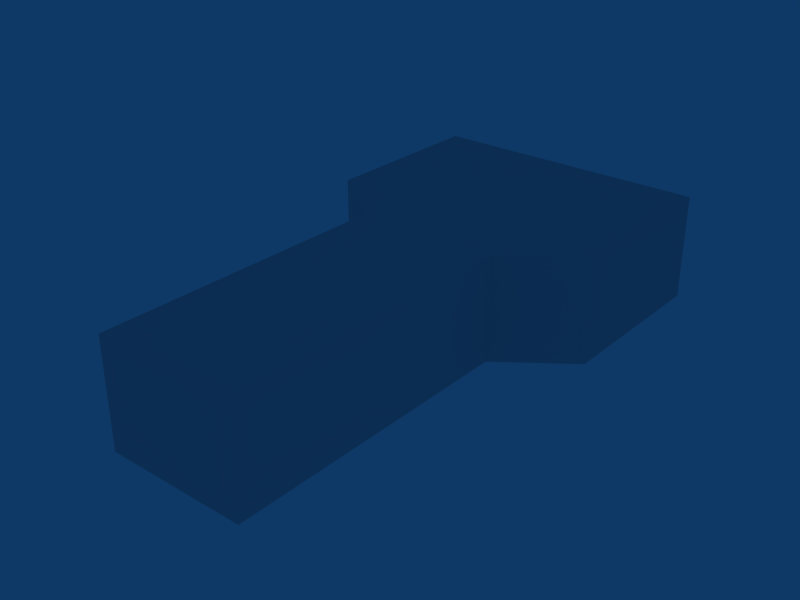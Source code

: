 # Source: tut_move0.blend  (saved by Blender 2.59.0; exported with 4.5.12 LTS)
import bpy
from mathutils import Matrix  # noqa: F401  (used for matrix-valued properties, if any)

bpy.ops.wm.read_factory_settings(use_empty=True)
scene = bpy.context.scene
scene.name = 'tut_move0'

# ---- collections
col_collection_1 = bpy.data.collections.new('Collection 1'); scene.collection.children.link(col_collection_1)

# ---- materials (node trees are filled in below, after node groups)
mat_material = bpy.data.materials.new('Material')
mat_material.alpha_threshold = 0.0
mat_material.roughness = 0.5
mat_material.line_color = (0.0, 0.0, 0.0, 1.0)

# ---- material node trees

# ---- world
world_world = bpy.data.worlds.new('World'); scene.world = world_world
world_world.color = (0.05656, 0.2208, 0.4)
world_world.use_sun_shadow = False
world_world.sun_shadow_jitter_overblur = 0.0
world_world.cycles.sampling_method = 'MANUAL'
world_world.cycles.sample_map_resolution = 256

# ---- lights
light_lamp = bpy.data.lights.new('Lamp', 'POINT')
light_lamp.transmission_factor = 0.0
light_lamp.energy = 133.8
light_lamp.shadow_buffer_clip_start = 0.5
light_lamp.shadow_soft_size = 1.0
light_lamp.shadow_maximum_resolution = 0.006
light_lamp.use_absolute_resolution = True
light_lamp.cycles.use_multiple_importance_sampling = False

# ---- meshes
me_tut_move0 = bpy.data.meshes.new('tut_move0')
me_tut_move0.from_pydata([(-8.0, 16.0, -1.717e-06), (-8.0, 16.0, 6.0), (-8.0, 26.0, 2.098e-06), (-8.0, 26.0, 6.0), (-4.0, -4.0, 0.0), (-4.0, -4.0, 6.0), (-4.0, 13.0, 0.0), (-4.0, 16.0, 0.0), (-4.0, 13.0, 6.0), (-4.0, 16.0, 6.0), (-4.0, 26.0, 3.815e-06), (-4.0, 26.0, 6.0), (4.0, -4.0, 0.0), (4.0, -4.0, 6.0), (4.0, 13.0, 0.0), (4.0, 16.0, 0.0), (4.0, 13.0, 6.0), (4.0, 16.0, 6.0), (4.0, 26.0, 3.815e-06), (4.0, 26.0, 6.0), (8.0, 16.0, -1.526e-06), (8.0, 16.0, 6.0), (8.0, 26.0, 2.289e-06), (8.0, 26.0, 6.0)], [], [(12, 4, 5, 13), (17, 9, 11, 19), (7, 15, 18, 10), (10, 18, 19, 11), (11, 9, 1, 3), (10, 11, 3, 2), (2, 0, 7, 10), (1, 0, 2, 3), (18, 15, 20, 22), (19, 18, 22, 23), (17, 19, 23, 21), (20, 21, 23, 22), (14, 15, 7, 6), (6, 4, 12, 14), (17, 16, 8, 9), (16, 13, 5, 8), (14, 12, 13, 16), (4, 6, 8, 5), (6, 0, 1, 8), (21, 20, 14, 16), (15, 14, 20), (17, 21, 16), (7, 0, 6), (9, 8, 1)])
_uv = me_tut_move0.uv_layers.new(name='UVTex')
_uv.uv.foreach_set('vector', [0.5, 0.5, -3.5, 0.5, -3.5, 3.5, 0.5, 3.5, 0.5, 0.5, -3.5, 0.5, -3.5, 5.5, 0.5, 5.5, 0.5, 0.5, 4.5, 0.5, 4.5, 5.5, 0.5, 5.5, 0.5, 0.5, 4.5, 0.5, 4.5, 3.5, 0.5, 3.5, 0.5, 0.5, 0.5, -4.5, -1.5, -4.5, -1.5, 0.5, 0.5, 0.5, 0.5, 3.5, -1.5, 3.5, -1.5, 0.5, 0.5, 0.5, 0.5, -4.5, 2.5, -4.5, 2.5, 0.5, 0.5, 0.5, 0.5, -2.5, 5.5, -2.5, 5.5, 0.5, 0.5, 0.5, 0.5, -4.5, 2.5, -4.5, 2.5, 0.5, 0.5, 0.5, 0.5, -2.5, 2.5, -2.5, 2.5, 0.5, 0.5, 0.5, 0.5, 5.5, 2.5, 5.5, 2.5, 0.5, 0.5, 0.5, 0.5, 3.5, 5.5, 3.5, 5.5, 0.5, 0.5, 0.0, 0.5, 1.5, -3.5, 1.5, -3.5, 1.907e-06, 0.5, 1.907e-06, 0.5, -8.5, 4.5, -8.5, 4.5, 0.0, 0.5, 0.5, 0.5, -1.0, -3.5, -1.0, -3.5, 0.5, 0.5, 1.0, 0.5, -7.5, -3.5, -7.5, -3.5, 1.0, 0.0, 0.5, -8.5, 0.5, -8.5, 3.5, -1.907e-06, 3.5, 0.5, 0.5, 9.0, 0.5, 9.0, 3.5, 0.5, 3.5, 0.5, 0.5, -1.5, 0.5, -1.5, 3.5, 0.5, 3.5, 0.5, 0.5, 0.5, -2.5, -1.5, -2.5, -1.5, 0.5, 0.5, 0.5, 0.5, -1.0, 2.5, 0.5, 0.5, 0.5, 2.5, 0.5, 0.5, -1.0, 0.5, 0.5, -1.5, 0.5, 0.5, -1.0, 0.5, 0.5, 0.5, -1.0, -1.5, 0.5])
_uv.active_render = True
_uv = me_tut_move0.uv_layers.new(name='lightmap')
_uv.uv.foreach_set('vector', [0.7223, 0.1868, 0.5505, 0.1868, 0.5505, 0.3586, 0.7223, 0.3586, 0.1768, 0.1868, 0.005, 0.1868, 0.005, 0.5405, 0.1768, 0.5405, 0.5405, 0.3586, 0.5405, 0.1868, 0.1868, 0.1868, 0.1868, 0.3586, 0.3586, 0.7323, 0.1868, 0.7323, 0.1868, 0.9041, 0.3586, 0.9041, 0.8132, 0.9041, 0.8132, 0.5505, 0.7323, 0.5505, 0.7323, 0.9041, 0.005, 0.995, 0.1768, 0.995, 0.1768, 0.9141, 0.005, 0.9141, 0.9041, 0.3586, 0.9041, 0.005, 0.8232, 0.005, 0.8232, 0.3586, 0.7223, 0.9041, 0.7223, 0.7323, 0.3686, 0.7323, 0.3686, 0.9041, 0.9041, 0.9041, 0.9041, 0.5505, 0.8232, 0.5505, 0.8232, 0.9041, 0.1868, 0.995, 0.3586, 0.995, 0.3586, 0.9141, 0.1868, 0.9141, 0.8132, 0.3586, 0.8132, 0.005, 0.7323, 0.005, 0.7323, 0.3586, 0.3586, 0.1768, 0.3586, 0.005, 0.005, 0.005, 0.005, 0.1768, 0.1768, 0.7323, 0.09591, 0.7323, 0.09591, 0.9041, 0.1768, 0.9041, 0.3686, 0.1768, 0.7223, 0.1768, 0.7223, 0.005, 0.3686, 0.005, 0.08591, 0.7323, 0.005, 0.7323, 0.005, 0.9041, 0.08591, 0.9041, 0.3686, 0.7223, 0.7223, 0.7223, 0.7223, 0.5505, 0.3686, 0.5505, 0.3586, 0.7223, 0.3586, 0.3686, 0.1868, 0.3686, 0.1868, 0.7223, 0.3686, 0.5405, 0.7223, 0.5405, 0.7223, 0.3686, 0.3686, 0.3686, 0.1768, 0.5505, 0.005, 0.5505, 0.005, 0.7223, 0.1768, 0.7223, 0.9041, 0.3686, 0.7323, 0.3686, 0.7323, 0.5405, 0.9041, 0.5405, 0.995, 0.08591, 0.9191, 0.08591, 0.995, 0.01, 0.9141, 0.005, 0.9141, 0.08091, 0.99, 0.005, 0.995, 0.6314, 0.995, 0.5555, 0.9191, 0.6314, 0.9141, 0.5505, 0.99, 0.5505, 0.9141, 0.6264])
me_tut_move0.materials.append(mat_material)
me_tut_move0.use_remesh_preserve_volume = False
me_tut_move0.use_remesh_preserve_attributes = False
me_tut_move0.use_mirror_vertex_groups = False
me_tut_move0.update()

# ---- objects
ob_lamp = bpy.data.objects.new('Lamp', light_lamp)
ob_tut_move0 = bpy.data.objects.new('tut_move0', me_tut_move0)

# ---- transforms, parenting, visibility, modifiers, constraints
ob_lamp.location = (-0.0189, 23.92, 4.612)
ob_lamp.lock_rotations_4d = False
ob_lamp.empty_display_type = 'ARROWS'
ob_lamp.lineart.crease_threshold = 0.0
ob_tut_move0.location = (0.0, 0.0, 0.0)
ob_tut_move0.lock_rotations_4d = False
ob_tut_move0.empty_display_type = 'ARROWS'
ob_tut_move0.lineart.crease_threshold = 0.0

# ---- collection membership
col_collection_1.objects.link(ob_lamp)
col_collection_1.objects.link(ob_tut_move0)

# ---- scene / render settings (as saved in the file)
scene.frame_start = 1; scene.frame_end = 250; scene.frame_set(1)
scene.render.engine = 'BLENDER_EEVEE_NEXT'
scene.render.image_settings.file_format = 'JPEG'
scene.render.image_settings.color_mode = 'RGB'
scene.render.image_settings.compression = 90
scene.render.resolution_x = 800
scene.render.resolution_y = 600
scene.render.pixel_aspect_x = 100.0
scene.render.pixel_aspect_y = 100.0
scene.render.fps = 25
scene.render.dither_intensity = 0.0
scene.render.use_compositing = False
scene.render.use_sequencer = False
scene.render.bake_margin = 2
scene.render.bake_bias = 0.0
scene.render.use_stamp_time = False
scene.render.use_stamp_date = False
scene.render.use_stamp_frame = False
scene.render.use_stamp_camera = False
scene.render.use_stamp_scene = False
scene.render.use_stamp_filename = False
scene.render.use_stamp_render_time = False
scene.render.stamp_font_size = 0
scene.cycles.use_denoising = False
scene.cycles.samples = 10
scene.cycles.sampling_pattern = 'TABULATED_SOBOL'
scene.cycles.light_sampling_threshold = 0.0
scene.cycles.use_adaptive_sampling = False
scene.cycles.use_light_tree = False
scene.cycles.blur_glossy = 0.0
scene.cycles.volume_bounces = 1
scene.cycles.pixel_filter_type = 'GAUSSIAN'
scene.cycles.sample_clamp_indirect = 0.0
scene.view_settings.view_transform = 'Raw'
bpy.context.view_layer.update()

# ---- added for rendering (the .blend has no active camera): camera
cam_auto = bpy.data.cameras.new('AutoCamera')
cam_auto.lens = 50.0
cam_auto.sensor_width = 36.0
cam_auto.clip_end = 1000.0
ob_auto_camera = bpy.data.objects.new('AutoCamera', cam_auto)
scene.collection.objects.link(ob_auto_camera)
ob_auto_camera.location = (31.9437, -27.3325, 28.555)
ob_auto_camera.rotation_euler = (1.09748, -7.21219e-08, 0.694738)
scene.camera = ob_auto_camera
bpy.context.view_layer.update()
